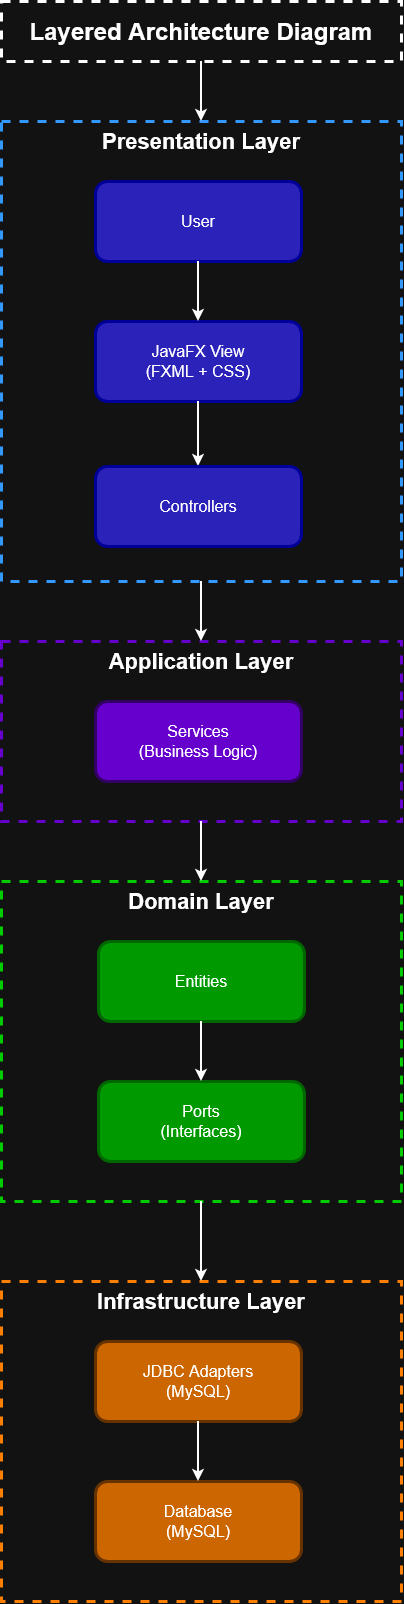

The diagram above was exported from draw.io. Its source (the exported page's mxGraphModel, read from the mxfile embedded in the PNG):
<mxGraphModel dx="1030" dy="659" grid="1" gridSize="10" guides="1" tooltips="1" connect="1" arrows="1" fold="1" page="1" pageScale="1" pageWidth="827" pageHeight="1169" math="0" shadow="0">
  <root>
    <mxCell id="0" />
    <mxCell id="1" parent="0" />
    <mxCell id="JEB2AOECMW-1E6EYFtDt-1" parent="1" style="rounded=0;whiteSpace=wrap;html=1;fillColor=none;strokeWidth=3;dashed=1;fontSize=24;fontStyle=1" value="&lt;span class=&quot;HwtZe&quot; lang=&quot;en&quot;&gt;&lt;span class=&quot;jCAhz ChMk0b&quot;&gt;&lt;span class=&quot;ryNqvb&quot;&gt;Layered Architecture&lt;/span&gt;&lt;/span&gt;&lt;/span&gt;&amp;nbsp;Diagram" vertex="1">
      <mxGeometry height="60" width="400" x="200" y="80" as="geometry" />
    </mxCell>
    <mxCell id="JEB2AOECMW-1E6EYFtDt-2" parent="1" style="rounded=0;whiteSpace=wrap;html=1;fillColor=none;align=center;verticalAlign=top;fontSize=22;dashed=1;strokeWidth=3;strokeColor=light-dark(#000000,#3399FF);fontStyle=1" value="&lt;span class=&quot;HwtZe&quot; lang=&quot;en&quot;&gt;&lt;span class=&quot;jCAhz ChMk0b&quot;&gt;&lt;span class=&quot;ryNqvb&quot;&gt;Presentation Layer&lt;/span&gt;&lt;/span&gt;&lt;/span&gt;" vertex="1">
      <mxGeometry height="460" width="400" x="200" y="200" as="geometry" />
    </mxCell>
    <mxCell id="JEB2AOECMW-1E6EYFtDt-4" parent="1" style="rounded=1;whiteSpace=wrap;html=1;fillColor=light-dark(#000053,#2B22B9);fontSize=16;strokeColor=light-dark(#000000,#000099);strokeWidth=3;" value="&lt;span class=&quot;HwtZe&quot; lang=&quot;en&quot;&gt;&lt;span class=&quot;jCAhz ChMk0b&quot;&gt;&lt;span class=&quot;ryNqvb&quot;&gt;User&lt;/span&gt;&lt;/span&gt;&lt;/span&gt;" vertex="1">
      <mxGeometry height="80" width="206" x="294" y="260" as="geometry" />
    </mxCell>
    <mxCell id="JEB2AOECMW-1E6EYFtDt-5" parent="1" style="rounded=1;whiteSpace=wrap;html=1;fillColor=light-dark(#000053,#2B22B9);fontSize=16;strokeColor=light-dark(#000000,#000099);strokeWidth=3;" value="&lt;div&gt;JavaFX View&lt;/div&gt;&lt;div&gt;(FXML + CSS)&lt;/div&gt;" vertex="1">
      <mxGeometry height="80" width="206" x="294" y="400" as="geometry" />
    </mxCell>
    <mxCell id="JEB2AOECMW-1E6EYFtDt-6" edge="1" parent="1" source="JEB2AOECMW-1E6EYFtDt-4" style="endArrow=classic;html=1;rounded=0;exitX=0.5;exitY=1;exitDx=0;exitDy=0;entryX=0.5;entryY=0;entryDx=0;entryDy=0;strokeWidth=2;" target="JEB2AOECMW-1E6EYFtDt-5" value="">
      <mxGeometry height="50" relative="1" width="50" as="geometry">
        <mxPoint x="350" y="400" as="sourcePoint" />
        <mxPoint x="350" y="330" as="targetPoint" />
      </mxGeometry>
    </mxCell>
    <mxCell id="JEB2AOECMW-1E6EYFtDt-7" edge="1" parent="1" source="JEB2AOECMW-1E6EYFtDt-5" style="endArrow=classic;html=1;rounded=0;strokeWidth=2;entryX=0.5;entryY=0;entryDx=0;entryDy=0;exitX=0.5;exitY=1;exitDx=0;exitDy=0;" target="JEB2AOECMW-1E6EYFtDt-8" value="">
      <mxGeometry height="50" relative="1" width="50" as="geometry">
        <mxPoint x="399.66" y="470" as="sourcePoint" />
        <mxPoint x="397" y="510" as="targetPoint" />
      </mxGeometry>
    </mxCell>
    <mxCell id="JEB2AOECMW-1E6EYFtDt-8" parent="1" style="rounded=1;whiteSpace=wrap;html=1;fillColor=light-dark(#000053,#2B22B9);fontSize=16;strokeColor=light-dark(#000000,#000099);strokeWidth=3;" value="&lt;span class=&quot;HwtZe&quot; lang=&quot;en&quot;&gt;&lt;span class=&quot;jCAhz ChMk0b&quot;&gt;&lt;span class=&quot;ryNqvb&quot;&gt;Controllers&lt;/span&gt;&lt;/span&gt;&lt;/span&gt;" vertex="1">
      <mxGeometry height="80" width="206" x="294" y="545" as="geometry" />
    </mxCell>
    <mxCell id="JEB2AOECMW-1E6EYFtDt-10" parent="1" style="rounded=0;whiteSpace=wrap;html=1;fillColor=none;align=center;verticalAlign=top;fontSize=22;dashed=1;strokeWidth=3;strokeColor=light-dark(#000000,#6600CC);fontStyle=1" value="&lt;span class=&quot;HwtZe&quot; lang=&quot;en&quot;&gt;&lt;span class=&quot;jCAhz ChMk0b&quot;&gt;&lt;span class=&quot;ryNqvb&quot;&gt;Application Layer&lt;/span&gt;&lt;/span&gt;&lt;/span&gt;" vertex="1">
      <mxGeometry height="180" width="400" x="200" y="720" as="geometry" />
    </mxCell>
    <mxCell id="JEB2AOECMW-1E6EYFtDt-11" parent="1" style="rounded=1;whiteSpace=wrap;html=1;fillColor=light-dark(#330066,#6600CC);fontSize=16;strokeColor=light-dark(#330066,#330066);strokeWidth=3;" value="&lt;div&gt;&lt;span class=&quot;HwtZe&quot; lang=&quot;en&quot;&gt;&lt;span class=&quot;jCAhz ChMk0b&quot;&gt;&lt;span class=&quot;ryNqvb&quot;&gt;Services&lt;/span&gt;&lt;/span&gt;&lt;/span&gt;&lt;/div&gt;&lt;div&gt;&lt;span class=&quot;HwtZe&quot; lang=&quot;en&quot;&gt;&lt;span class=&quot;jCAhz ChMk0b&quot;&gt;&lt;span class=&quot;ryNqvb&quot;&gt;(Business Logic)&lt;/span&gt;&lt;/span&gt;&lt;/span&gt;&lt;/div&gt;" vertex="1">
      <mxGeometry height="80" width="206" x="294" y="780" as="geometry" />
    </mxCell>
    <mxCell id="JEB2AOECMW-1E6EYFtDt-12" edge="1" parent="1" source="JEB2AOECMW-1E6EYFtDt-2" style="endArrow=classic;html=1;rounded=0;strokeWidth=2;entryX=0.5;entryY=0;entryDx=0;entryDy=0;exitX=0.5;exitY=1;exitDx=0;exitDy=0;" target="JEB2AOECMW-1E6EYFtDt-10" value="">
      <mxGeometry height="50" relative="1" width="50" as="geometry">
        <mxPoint x="396.65999999999997" y="670" as="sourcePoint" />
        <mxPoint x="396.65999999999997" y="735" as="targetPoint" />
      </mxGeometry>
    </mxCell>
    <mxCell id="JEB2AOECMW-1E6EYFtDt-13" edge="1" parent="1" source="JEB2AOECMW-1E6EYFtDt-1" style="endArrow=classic;html=1;rounded=0;strokeWidth=2;entryX=0.5;entryY=0;entryDx=0;entryDy=0;exitX=0.5;exitY=1;exitDx=0;exitDy=0;" target="JEB2AOECMW-1E6EYFtDt-2" value="">
      <mxGeometry height="50" relative="1" width="50" as="geometry">
        <mxPoint x="399.76" y="160" as="sourcePoint" />
        <mxPoint x="399.76" y="220" as="targetPoint" />
      </mxGeometry>
    </mxCell>
    <mxCell id="JEB2AOECMW-1E6EYFtDt-14" parent="1" style="rounded=0;whiteSpace=wrap;html=1;fillColor=none;align=center;verticalAlign=top;fontSize=22;dashed=1;strokeWidth=3;strokeColor=light-dark(#000000,#00CC00);fontStyle=1" value="&lt;span class=&quot;HwtZe&quot; lang=&quot;en&quot;&gt;&lt;span class=&quot;jCAhz ChMk0b&quot;&gt;&lt;span class=&quot;ryNqvb&quot;&gt;Domain Layer&lt;/span&gt;&lt;/span&gt;&lt;/span&gt;" vertex="1">
      <mxGeometry height="320" width="400" x="200" y="960" as="geometry" />
    </mxCell>
    <mxCell id="JEB2AOECMW-1E6EYFtDt-15" edge="1" parent="1" source="JEB2AOECMW-1E6EYFtDt-10" style="endArrow=classic;html=1;rounded=0;strokeWidth=2;entryX=0.5;entryY=0;entryDx=0;entryDy=0;exitX=0.5;exitY=1;exitDx=0;exitDy=0;" target="JEB2AOECMW-1E6EYFtDt-14" value="">
      <mxGeometry height="50" relative="1" width="50" as="geometry">
        <mxPoint x="396.58000000000004" y="910" as="sourcePoint" />
        <mxPoint x="396.58000000000004" y="970" as="targetPoint" />
      </mxGeometry>
    </mxCell>
    <mxCell id="JEB2AOECMW-1E6EYFtDt-16" parent="1" style="rounded=1;whiteSpace=wrap;html=1;fillColor=light-dark(#330066,#009900);fontSize=16;strokeColor=light-dark(#330066,#006600);strokeWidth=3;" value="&lt;div&gt;&lt;span class=&quot;HwtZe&quot; lang=&quot;en&quot;&gt;&lt;span class=&quot;jCAhz ChMk0b&quot;&gt;&lt;span class=&quot;ryNqvb&quot;&gt;Ports&lt;/span&gt;&lt;/span&gt;&lt;/span&gt;&lt;/div&gt;&lt;div&gt;&lt;span class=&quot;HwtZe&quot; lang=&quot;en&quot;&gt;&lt;span class=&quot;jCAhz ChMk0b&quot;&gt;&lt;span class=&quot;ryNqvb&quot;&gt;(Interfaces)&lt;/span&gt;&lt;/span&gt;&lt;/span&gt;&lt;/div&gt;" vertex="1">
      <mxGeometry height="80" width="206" x="297" y="1160" as="geometry" />
    </mxCell>
    <mxCell id="JEB2AOECMW-1E6EYFtDt-17" parent="1" style="rounded=0;whiteSpace=wrap;html=1;fillColor=none;align=center;verticalAlign=top;fontSize=22;dashed=1;strokeWidth=3;strokeColor=light-dark(#000000,#FF8000);fontStyle=1" value="&lt;span class=&quot;HwtZe&quot; lang=&quot;en&quot;&gt;&lt;span class=&quot;jCAhz ChMk0b&quot;&gt;&lt;span class=&quot;ryNqvb&quot;&gt;Infrastructure Layer&lt;/span&gt;&lt;/span&gt;&lt;/span&gt;" vertex="1">
      <mxGeometry height="320" width="400" x="200" y="1360" as="geometry" />
    </mxCell>
    <mxCell id="JEB2AOECMW-1E6EYFtDt-18" edge="1" parent="1" source="JEB2AOECMW-1E6EYFtDt-14" style="endArrow=classic;html=1;rounded=0;strokeWidth=2;entryX=0.5;entryY=0;entryDx=0;entryDy=0;exitX=0.5;exitY=1;exitDx=0;exitDy=0;" target="JEB2AOECMW-1E6EYFtDt-17" value="">
      <mxGeometry height="50" relative="1" width="50" as="geometry">
        <mxPoint x="396.63" y="1160" as="sourcePoint" />
        <mxPoint x="396.63" y="1220" as="targetPoint" />
      </mxGeometry>
    </mxCell>
    <mxCell id="JEB2AOECMW-1E6EYFtDt-19" parent="1" style="rounded=1;whiteSpace=wrap;html=1;fillColor=light-dark(#330066,#CC6600);fontSize=16;strokeColor=light-dark(#330066,#663300);strokeWidth=3;" value="&lt;div&gt;&lt;span class=&quot;HwtZe&quot; lang=&quot;en&quot;&gt;&lt;span class=&quot;jCAhz ChMk0b&quot;&gt;&lt;span class=&quot;ryNqvb&quot;&gt;JDBC Adapters&lt;/span&gt;&lt;/span&gt;&lt;/span&gt;&lt;/div&gt;&lt;div&gt;(MySQL)&lt;/div&gt;" vertex="1">
      <mxGeometry height="80" width="206" x="294" y="1420" as="geometry" />
    </mxCell>
    <mxCell id="JEB2AOECMW-1E6EYFtDt-20" parent="1" style="rounded=1;whiteSpace=wrap;html=1;fillColor=light-dark(#330066,#CC6600);fontSize=16;strokeColor=light-dark(#330066,#663300);strokeWidth=3;" value="&lt;div&gt;&lt;span class=&quot;HwtZe&quot; lang=&quot;en&quot;&gt;&lt;span class=&quot;jCAhz ChMk0b&quot;&gt;&lt;span class=&quot;ryNqvb&quot;&gt;Database&lt;/span&gt;&lt;/span&gt;&lt;/span&gt;&lt;/div&gt;&lt;div&gt;(MySQL)&lt;/div&gt;" vertex="1">
      <mxGeometry height="80" width="206" x="294" y="1560" as="geometry" />
    </mxCell>
    <mxCell id="JEB2AOECMW-1E6EYFtDt-21" edge="1" parent="1" source="JEB2AOECMW-1E6EYFtDt-19" style="endArrow=classic;html=1;rounded=0;strokeWidth=2;entryX=0.5;entryY=0;entryDx=0;entryDy=0;exitX=0.5;exitY=1;exitDx=0;exitDy=0;" target="JEB2AOECMW-1E6EYFtDt-20" value="">
      <mxGeometry height="50" relative="1" width="50" as="geometry">
        <mxPoint x="399.71000000000004" y="1350" as="sourcePoint" />
        <mxPoint x="399.71000000000004" y="1415" as="targetPoint" />
      </mxGeometry>
    </mxCell>
    <mxCell id="JEB2AOECMW-1E6EYFtDt-22" parent="1" style="rounded=1;whiteSpace=wrap;html=1;fillColor=light-dark(#330066,#009900);fontSize=16;strokeColor=light-dark(#330066,#006600);strokeWidth=3;" value="&lt;span class=&quot;HwtZe&quot; lang=&quot;en&quot;&gt;&lt;span class=&quot;jCAhz ChMk0b&quot;&gt;&lt;span class=&quot;ryNqvb&quot;&gt;Entities&lt;/span&gt;&lt;/span&gt;&lt;/span&gt;" vertex="1">
      <mxGeometry height="80" width="206" x="297" y="1020" as="geometry" />
    </mxCell>
    <mxCell id="JEB2AOECMW-1E6EYFtDt-23" edge="1" parent="1" source="JEB2AOECMW-1E6EYFtDt-22" style="endArrow=classic;html=1;rounded=0;strokeWidth=2;entryX=0.5;entryY=0;entryDx=0;entryDy=0;exitX=0.5;exitY=1;exitDx=0;exitDy=0;" target="JEB2AOECMW-1E6EYFtDt-16" value="">
      <mxGeometry height="50" relative="1" width="50" as="geometry">
        <mxPoint x="399.58000000000004" y="1100" as="sourcePoint" />
        <mxPoint x="399.58000000000004" y="1165" as="targetPoint" />
      </mxGeometry>
    </mxCell>
  </root>
</mxGraphModel>